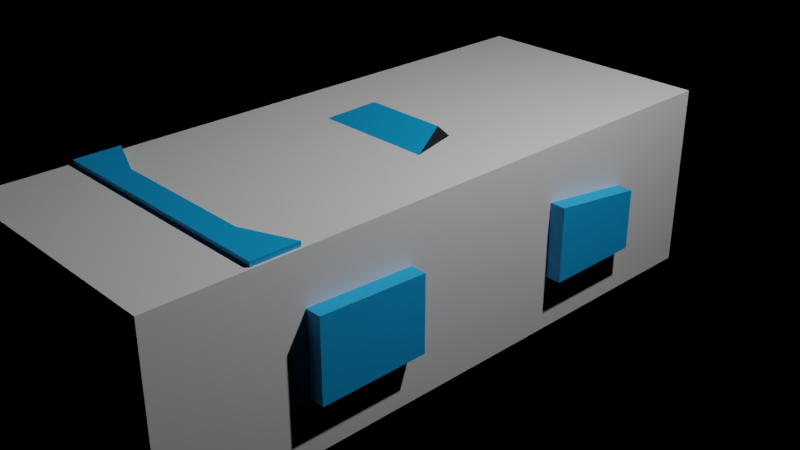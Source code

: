 # Source: car_0001.blend  (saved by Blender 2.93.20; exported with 4.5.12 LTS)
import bpy
from mathutils import Matrix  # noqa: F401  (used for matrix-valued properties, if any)

bpy.ops.wm.read_factory_settings(use_empty=True)
scene = bpy.context.scene
scene.name = 'Scene'

# ---- collections
col_collection = bpy.data.collections.new('Collection'); scene.collection.children.link(col_collection)

# ---- materials (node trees are filled in below, after node groups)
mat_transparent = bpy.data.materials.new('transparent')
mat_transparent.use_transparent_shadow = False
mat_body = bpy.data.materials.new('body')
mat_body.use_transparent_shadow = False
mat_windows = bpy.data.materials.new('windows')
mat_windows.use_transparent_shadow = False
mat_back_lights = bpy.data.materials.new('back_lights')
mat_back_lights.use_transparent_shadow = False
mat_front_lights = bpy.data.materials.new('front_lights')
mat_front_lights.use_transparent_shadow = False

# ---- material node trees
mat_transparent.use_nodes = True; mat_transparent.node_tree.nodes.clear()
_N = mat_transparent.node_tree.nodes; _L = mat_transparent.node_tree.links
n0 = _N.new('ShaderNodeBsdfPrincipled'); n0.name = 'Principled BSDF'; n0.location = (10, 300)
n0.distribution = 'GGX'
n0.subsurface_method = 'BURLEY'
n0.inputs[3].default_value = 1.45
n0.inputs[27].default_value = (0.0, 0.0, 0.0, 1.0)
n0.inputs[28].default_value = 1.0
n1 = _N.new('ShaderNodeOutputMaterial'); n1.name = 'Material Output'; n1.location = (300, 300)
_L.new(n0.outputs[0], n1.inputs[0])
n1.is_active_output = True
mat_body.use_nodes = True; mat_body.node_tree.nodes.clear()
_N = mat_body.node_tree.nodes; _L = mat_body.node_tree.links
n0 = _N.new('ShaderNodeBsdfPrincipled'); n0.name = 'Principled BSDF'; n0.location = (10, 300)
n0.distribution = 'GGX'
n0.subsurface_method = 'BURLEY'
n0.inputs[0].default_value = (0.005599, 0.3902, 0.8276, 1.0)
n0.inputs[3].default_value = 1.45
n0.inputs[27].default_value = (0.0, 0.0, 0.0, 1.0)
n0.inputs[28].default_value = 1.0
n1 = _N.new('ShaderNodeOutputMaterial'); n1.name = 'Material Output'; n1.location = (300, 300)
_L.new(n0.outputs[0], n1.inputs[0])
n1.is_active_output = True
mat_windows.use_nodes = True; mat_windows.node_tree.nodes.clear()
_N = mat_windows.node_tree.nodes; _L = mat_windows.node_tree.links
n0 = _N.new('ShaderNodeBsdfPrincipled'); n0.name = 'Principled BSDF'; n0.location = (10, 300)
n0.distribution = 'GGX'
n0.subsurface_method = 'BURLEY'
n0.inputs[0].default_value = (0.002193, 0.006115, 0.01102, 1.0)
n0.inputs[3].default_value = 1.45
n0.inputs[27].default_value = (0.0, 0.0, 0.0, 1.0)
n0.inputs[28].default_value = 1.0
n1 = _N.new('ShaderNodeOutputMaterial'); n1.name = 'Material Output'; n1.location = (300, 300)
_L.new(n0.outputs[0], n1.inputs[0])
n1.is_active_output = True
mat_back_lights.use_nodes = True; mat_back_lights.node_tree.nodes.clear()
_N = mat_back_lights.node_tree.nodes; _L = mat_back_lights.node_tree.links
n0 = _N.new('ShaderNodeBsdfPrincipled'); n0.name = 'Principled BSDF'; n0.location = (10, 300)
n0.distribution = 'GGX'
n0.subsurface_method = 'BURLEY'
n0.inputs[0].default_value = (0.8, 0.1064, 0.08631, 1.0)
n0.inputs[3].default_value = 1.45
n0.inputs[27].default_value = (0.0, 0.0, 0.0, 1.0)
n0.inputs[28].default_value = 1.0
n1 = _N.new('ShaderNodeOutputMaterial'); n1.name = 'Material Output'; n1.location = (300, 300)
_L.new(n0.outputs[0], n1.inputs[0])
n1.is_active_output = True
mat_front_lights.use_nodes = True; mat_front_lights.node_tree.nodes.clear()
_N = mat_front_lights.node_tree.nodes; _L = mat_front_lights.node_tree.links
n0 = _N.new('ShaderNodeBsdfPrincipled'); n0.name = 'Principled BSDF'; n0.location = (10, 300)
n0.distribution = 'GGX'
n0.subsurface_method = 'BURLEY'
n0.inputs[3].default_value = 1.45
n0.inputs[27].default_value = (0.0, 0.0, 0.0, 1.0)
n0.inputs[28].default_value = 1.0
n1 = _N.new('ShaderNodeOutputMaterial'); n1.name = 'Material Output'; n1.location = (300, 300)
_L.new(n0.outputs[0], n1.inputs[0])
n1.is_active_output = True

# ---- world
world_world = bpy.data.worlds.new('World'); scene.world = world_world
world_world.use_nodes = True; world_world.node_tree.nodes.clear()
_N = world_world.node_tree.nodes; _L = world_world.node_tree.links
n0 = _N.new('ShaderNodeOutputWorld'); n0.name = 'World Output'; n0.location = (300, 300)
n1 = _N.new('ShaderNodeBsdfTransparent'); n1.name = 'Transparent BSDF'; n1.location = (10, 300)
n1.inputs[0].default_value = (0.05088, 0.05088, 0.05088, 0.0)
_L.new(n1.outputs[0], n0.inputs[0])
n0.is_active_output = True
world_world.color = (0.05088, 0.05088, 0.05088)
world_world.use_sun_shadow = False
world_world.sun_shadow_jitter_overblur = 0.0

# ---- cameras
cam_camera = bpy.data.cameras.new('Camera')
cam_camera.clip_end = 100.0
cam_camera.ortho_scale = 7.314

# ---- lights
light_light = bpy.data.lights.new('Light', 'POINT')
light_light.transmission_factor = 0.0
light_light.energy = 1000.0
light_light.shadow_soft_size = 0.1
light_light.shadow_maximum_resolution = 0.006
light_light.use_absolute_resolution = True

# ---- meshes
me_cube_001 = bpy.data.meshes.new('Cube.001')
me_cube_001.from_pydata([(-1.346, -3.764, -1.0), (-1.346, -3.764, 1.0), (-1.346, 2.936, -1.0), (-1.346, 2.936, 1.0), (1.346, -3.764, -1.0), (1.346, -3.764, 1.0), (1.346, 2.936, -1.0), (1.346, 2.936, 1.0)], [], [(0, 1, 3, 2), (2, 3, 7, 6), (6, 7, 5, 4), (4, 5, 1, 0), (2, 6, 4, 0), (7, 3, 1, 5)])
_uv = me_cube_001.uv_layers.new(name='UVMap')
_uv.uv.foreach_set('vector', [0.375, 0.0, 0.625, 0.0, 0.625, 0.25, 0.375, 0.25, 0.375, 0.25, 0.625, 0.25, 0.625, 0.5, 0.375, 0.5, 0.375, 0.5, 0.625, 0.5, 0.625, 0.75, 0.375, 0.75, 0.375, 0.75, 0.625, 0.75, 0.625, 1.0, 0.375, 1.0, 0.125, 0.5, 0.375, 0.5, 0.375, 0.75, 0.125, 0.75, 0.625, 0.5, 0.875, 0.5, 0.875, 0.75, 0.625, 0.75])
me_cube_001.materials.append(mat_transparent)
me_cube_001.use_remesh_fix_poles = True
me_cube_001.use_remesh_preserve_attributes = False
me_cube_001.update()
me_cube = bpy.data.meshes.new('Cube')
me_cube.from_pydata([(-1.323, -2.768, -0.4047), (-1.323, -2.768, 0.457), (-1.323, 2.768, -0.4047), (-1.323, 2.768, 0.1195), (1.323, -2.768, -0.4047), (1.323, -2.768, 0.457), (1.323, 2.768, -0.4047), (1.323, 2.768, 0.1195), (-1.323, 0.728, -0.4047), (-1.323, -1.117, -0.4047), (-1.323, -1.117, 0.4047), (-1.323, 0.728, 0.4047), (1.323, -1.117, -0.4047), (1.323, 0.728, -0.4047), (1.323, 0.728, 0.4047), (1.323, -1.117, 0.4047), (0.7811, 2.768, -0.4047), (-0.7811, 2.768, -0.4047), (-0.7811, 2.768, 0.1195), (0.7811, 2.768, 0.1195), (-0.7811, -2.768, -0.4047), (0.7811, -2.768, -0.4047), (0.7811, -2.768, 0.457), (-0.7811, -2.768, 0.457), (-0.7811, 0.728, 0.4047), (0.7811, 0.728, 0.4047), (-0.7811, -1.861, 0.4047), (0.7811, -1.861, 0.4047), (0.7811, 0.728, -0.7785), (-0.7811, 0.728, -0.7785), (0.7811, -1.117, -0.7785), (-0.7811, -1.117, -0.7785), (-1.323, 2.308, 0.1839), (1.323, 2.308, -0.4047), (-1.323, 2.308, -0.4047), (1.323, 2.308, 0.1839), (-0.7811, 2.308, -0.4047), (0.7811, 2.308, -0.4047), (0.7811, 2.308, 0.1839), (-0.7811, 2.308, 0.1839), (-1.323, 1.811, -0.4047), (1.323, 1.811, 0.2533), (-0.7811, 1.811, -0.7785), (0.7811, 1.811, -0.7785), (0.7811, 1.811, 0.2533), (-0.7811, 1.811, 0.2533), (-1.323, 1.811, 0.2533), (1.323, 1.811, -0.4047), (-1.323, 1.811, 0.3007), (-1.323, 2.308, 0.4356), (0.7811, 2.308, 0.4356), (1.323, 2.308, 0.4356), (-0.7811, 2.308, 0.4356), (1.323, 1.811, 0.3007), (0.7811, 1.811, 0.3007), (-0.7811, 1.811, 0.3007), (-0.4503, 0.07934, 1.112), (0.4503, 0.07934, 1.112), (-0.7811, -0.6596, 0.9234), (0.7811, -0.6596, 0.9234), (-1.323, -2.278, -0.4047), (1.323, -2.278, 0.457), (-1.323, -2.278, 0.457), (1.323, -2.278, -0.4047), (0.7811, -2.499, 0.457), (-0.7811, -2.499, 0.457), (-0.7811, -2.278, -0.7785), (0.7811, -2.278, -0.7785), (1.323, -2.278, 0.696), (1.323, -2.768, 0.696), (-0.7811, -2.768, 0.696), (-1.323, -2.768, 0.696), (0.7811, -2.768, 0.696), (0.7811, -2.499, 0.696), (-0.7811, -2.499, 0.696), (-1.323, -2.278, 0.696), (-1.515, 1.811, -0.4047), (-1.515, 0.728, -0.4047), (-1.515, -2.278, 0.457), (-1.515, -1.117, 0.4047), (1.515, -2.278, -0.4047), (1.515, -1.117, -0.4047), (1.515, 1.811, 0.2533), (1.515, 0.728, 0.4047), (1.515, 0.728, -0.4047), (1.515, -1.117, 0.4047), (-1.515, -1.117, -0.4047), (-1.515, 0.728, 0.4047), (-1.515, 1.811, 0.2533), (1.515, 1.811, -0.4047), (-1.515, -2.278, -0.4047), (1.515, -2.278, 0.457), (1.323, -2.278, 0.919), (1.323, -2.768, 0.919), (-0.7811, -2.768, 0.919), (-1.323, -2.768, 0.919), (0.7811, -2.768, 0.919), (0.7811, -2.499, 0.919), (-0.7811, -2.499, 0.919), (-1.323, -2.278, 0.919), (1.323, -2.278, 1.05), (1.323, -2.768, 1.05), (-0.7811, -2.768, 1.05), (-1.323, -2.768, 1.05), (0.7811, -2.768, 1.05), (0.7811, -2.499, 1.05), (-0.7811, -2.499, 1.05), (-1.323, -2.278, 1.05), (0.05425, -2.768, 1.05), (0.05425, -2.499, 0.919), (0.05425, -2.768, 0.919), (0.05425, -2.499, 1.05)], [], [(34, 32, 3, 2), (16, 19, 7, 6), (63, 61, 5, 4), (20, 23, 1, 0), (67, 63, 4, 21), (22, 5, 69, 72), (45, 46, 11, 24), (24, 11, 10, 26), (43, 47, 13, 28), (28, 13, 12, 30), (61, 63, 80, 91), (13, 14, 15, 12), (9, 60, 90, 86), (9, 10, 11, 8), (8, 29, 31, 9), (29, 28, 30, 31), (40, 42, 29, 8), (42, 43, 28, 29), (14, 25, 27, 15), (24, 26, 58, 56), (41, 44, 25, 14), (44, 45, 24, 25), (64, 65, 74, 73), (1, 23, 70, 71), (60, 66, 20, 0), (66, 67, 21, 20), (4, 5, 22, 21), (21, 22, 23, 20), (2, 3, 18, 17), (17, 18, 19, 16), (19, 18, 39, 38), (7, 19, 38, 35), (17, 16, 37, 36), (2, 17, 36, 34), (6, 7, 35, 33), (16, 6, 33, 37), (18, 3, 32, 39), (40, 46, 32, 34), (8, 11, 87, 77), (38, 39, 45, 44), (46, 45, 55, 48), (36, 37, 43, 42), (34, 36, 42, 40), (33, 35, 41, 47), (37, 33, 47, 43), (32, 46, 48, 49), (51, 50, 54, 53), (52, 49, 48, 55), (38, 44, 54, 50), (35, 38, 50, 51), (39, 32, 49, 52), (45, 39, 52, 55), (41, 35, 51, 53), (44, 41, 53, 54), (57, 56, 58, 59), (26, 27, 59, 58), (25, 24, 56, 57), (27, 25, 57, 59), (31, 30, 67, 66), (9, 31, 66, 60), (27, 26, 65, 64), (15, 27, 64, 61), (0, 1, 62, 60), (26, 10, 62, 65), (30, 12, 63, 67), (40, 8, 77, 76), (74, 75, 99, 98), (69, 68, 92, 93), (73, 74, 70, 72), (65, 62, 75, 74), (62, 1, 71, 75), (5, 61, 68, 69), (61, 64, 73, 68), (23, 22, 72, 70), (89, 82, 83, 84), (90, 78, 79, 86), (77, 87, 88, 76), (81, 85, 91, 80), (15, 61, 91, 85), (62, 10, 79, 78), (47, 41, 82, 89), (11, 46, 88, 87), (63, 12, 81, 80), (13, 47, 89, 84), (14, 13, 84, 83), (60, 62, 78, 90), (46, 40, 76, 88), (12, 15, 85, 81), (41, 14, 83, 82), (10, 9, 86, 79), (99, 95, 103, 107), (98, 99, 107, 106), (70, 74, 98, 94), (71, 70, 94, 95), (68, 73, 97, 92), (75, 71, 95, 99), (73, 72, 96, 97), (72, 69, 93, 96), (106, 107, 103, 102), (100, 105, 104, 101), (96, 104, 108, 110), (95, 94, 102, 103), (92, 97, 105, 100), (102, 94, 110, 108), (96, 93, 101, 104), (93, 92, 100, 101), (97, 96, 110, 109), (104, 105, 111, 108), (105, 97, 109, 111), (98, 106, 111, 109), (94, 98, 109, 110), (106, 102, 108, 111)])
me_cube.polygons.foreach_set('material_index', [0, 0, 0, 0, 0, 2, 0, 0, 0, 0, 0, 0, 0, 0, 0, 0, 0, 0, 0, 1, 0, 0, 0, 2, 0, 0, 0, 0, 0, 0, 0, 0, 0, 0, 0, 0, 0, 0, 0, 0, 0, 0, 0, 0, 0, 0, 0, 0, 0, 3, 3, 0, 0, 0, 0, 0, 1, 1, 0, 0, 0, 0, 0, 0, 0, 0, 0, 0, 0, 0, 0, 0, 0, 0, 0, 0, 0, 0, 0, 0, 0, 0, 0, 0, 0, 0, 0, 0, 0, 0, 0, 0, 0, 0, 0, 0, 0, 0, 0, 0, 0, 0, 0, 0, 0, 0, 0, 0, 0, 0, 0, 0])
_uv = me_cube.uv_layers.new(name='UVMap')
_uv.uv.foreach_set('vector', [0.375, 0.2292, 0.625, 0.2292, 0.625, 0.25, 0.375, 0.25, 0.375, 0.4167, 0.625, 0.4167, 0.625, 0.5, 0.375, 0.5, 0.375, 0.7279, 0.625, 0.7279, 0.625, 0.75, 0.375, 0.75, 0.375, 0.9167, 0.625, 0.9167, 0.625, 1.0, 0.375, 1.0, 0.2917, 0.7279, 0.375, 0.7279, 0.375, 0.75, 0.2917, 0.75, 0.625, 0.8333, 0.625, 0.75, 0.625, 0.75, 0.625, 0.8333, 0.7917, 0.5432, 0.875, 0.5432, 0.875, 0.5921, 0.7917, 0.5921, 0.7917, 0.5921, 0.875, 0.5921, 0.875, 0.6755, 0.7917, 0.6755, 0.2917, 0.5432, 0.375, 0.5432, 0.375, 0.5921, 0.2917, 0.5921, 0.2917, 0.5921, 0.375, 0.5921, 0.375, 0.6755, 0.2917, 0.6755, 0.625, 0.7279, 0.375, 0.7279, 0.375, 0.7279, 0.625, 0.7279, 0.375, 0.5921, 0.625, 0.5921, 0.625, 0.6755, 0.375, 0.6755, 0.125, 0.6755, 0.125, 0.7279, 0.125, 0.7279, 0.125, 0.6755, 0.375, 0.07454, 0.625, 0.07454, 0.625, 0.1579, 0.375, 0.1579, 0.125, 0.5921, 0.2083, 0.5921, 0.2083, 0.6755, 0.125, 0.6755, 0.2083, 0.5921, 0.2917, 0.5921, 0.2917, 0.6755, 0.2083, 0.6755, 0.125, 0.5432, 0.2083, 0.5432, 0.2083, 0.5921, 0.125, 0.5921, 0.2083, 0.5432, 0.2917, 0.5432, 0.2917, 0.5921, 0.2083, 0.5921, 0.625, 0.5921, 0.7083, 0.5921, 0.7083, 0.6755, 0.625, 0.6755, 0.7917, 0.5921, 0.7917, 0.6755, 0.7917, 0.6755, 0.7917, 0.5921, 0.625, 0.5432, 0.7083, 0.5432, 0.7083, 0.5921, 0.625, 0.5921, 0.7083, 0.5432, 0.7917, 0.5432, 0.7917, 0.5921, 0.7083, 0.5921, 0.7083, 0.7279, 0.7917, 0.7279, 0.7917, 0.7279, 0.7083, 0.7279, 0.625, 1.0, 0.625, 0.9167, 0.625, 0.9167, 0.625, 1.0, 0.125, 0.7279, 0.2083, 0.7279, 0.2083, 0.75, 0.125, 0.75, 0.2083, 0.7279, 0.2917, 0.7279, 0.2917, 0.75, 0.2083, 0.75, 0.375, 0.75, 0.625, 0.75, 0.625, 0.8333, 0.375, 0.8333, 0.375, 0.8333, 0.625, 0.8333, 0.625, 0.9167, 0.375, 0.9167, 0.375, 0.25, 0.625, 0.25, 0.625, 0.3333, 0.375, 0.3333, 0.375, 0.3333, 0.625, 0.3333, 0.625, 0.4167, 0.375, 0.4167, 0.7083, 0.5, 0.7917, 0.5, 0.7917, 0.5208, 0.7083, 0.5208, 0.625, 0.5, 0.7083, 0.5, 0.7083, 0.5208, 0.625, 0.5208, 0.2083, 0.5, 0.2917, 0.5, 0.2917, 0.5208, 0.2083, 0.5208, 0.125, 0.5, 0.2083, 0.5, 0.2083, 0.5208, 0.125, 0.5208, 0.375, 0.5, 0.625, 0.5, 0.625, 0.5208, 0.375, 0.5208, 0.2917, 0.5, 0.375, 0.5, 0.375, 0.5208, 0.2917, 0.5208, 0.7917, 0.5, 0.875, 0.5, 0.875, 0.5208, 0.7917, 0.5208, 0.375, 0.2068, 0.625, 0.2068, 0.625, 0.2292, 0.375, 0.2292, 0.375, 0.1579, 0.625, 0.1579, 0.625, 0.1579, 0.375, 0.1579, 0.7083, 0.5208, 0.7917, 0.5208, 0.7917, 0.5432, 0.7083, 0.5432, 0.875, 0.5432, 0.7917, 0.5432, 0.7917, 0.5432, 0.875, 0.5432, 0.2083, 0.5208, 0.2917, 0.5208, 0.2917, 0.5432, 0.2083, 0.5432, 0.125, 0.5208, 0.2083, 0.5208, 0.2083, 0.5432, 0.125, 0.5432, 0.375, 0.5208, 0.625, 0.5208, 0.625, 0.5432, 0.375, 0.5432, 0.2917, 0.5208, 0.375, 0.5208, 0.375, 0.5432, 0.2917, 0.5432, 0.625, 0.2292, 0.625, 0.2068, 0.625, 0.2068, 0.625, 0.2292, 0.625, 0.5208, 0.7083, 0.5208, 0.7083, 0.5432, 0.625, 0.5432, 0.7917, 0.5208, 0.875, 0.5208, 0.875, 0.5432, 0.7917, 0.5432, 0.7083, 0.5208, 0.7083, 0.5432, 0.7083, 0.5432, 0.7083, 0.5208, 0.625, 0.5208, 0.7083, 0.5208, 0.7083, 0.5208, 0.625, 0.5208, 0.7917, 0.5208, 0.875, 0.5208, 0.875, 0.5208, 0.7917, 0.5208, 0.7917, 0.5432, 0.7917, 0.5208, 0.7917, 0.5208, 0.7917, 0.5432, 0.625, 0.5432, 0.625, 0.5208, 0.625, 0.5208, 0.625, 0.5432, 0.7083, 0.5432, 0.625, 0.5432, 0.625, 0.5432, 0.7083, 0.5432, 0.7083, 0.5921, 0.7917, 0.5921, 0.7917, 0.6755, 0.7083, 0.6755, 0.7917, 0.6755, 0.7083, 0.6755, 0.7083, 0.6755, 0.7917, 0.6755, 0.7083, 0.5921, 0.7917, 0.5921, 0.7917, 0.5921, 0.7083, 0.5921, 0.7083, 0.6755, 0.7083, 0.5921, 0.7083, 0.5921, 0.7083, 0.6755, 0.2083, 0.6755, 0.2917, 0.6755, 0.2917, 0.7279, 0.2083, 0.7279, 0.125, 0.6755, 0.2083, 0.6755, 0.2083, 0.7279, 0.125, 0.7279, 0.7083, 0.6755, 0.7917, 0.6755, 0.7917, 0.7279, 0.7083, 0.7279, 0.625, 0.6755, 0.7083, 0.6755, 0.7083, 0.7279, 0.625, 0.7279, 0.375, 0.0, 0.625, 0.0, 0.625, 0.02213, 0.375, 0.02213, 0.7917, 0.6755, 0.875, 0.6755, 0.875, 0.7279, 0.7917, 0.7279, 0.2917, 0.6755, 0.375, 0.6755, 0.375, 0.7279, 0.2917, 0.7279, 0.125, 0.5432, 0.125, 0.5921, 0.125, 0.5921, 0.125, 0.5432, 0.7917, 0.7279, 0.875, 0.7279, 0.875, 0.7279, 0.7917, 0.7279, 0.625, 0.75, 0.625, 0.7279, 0.625, 0.7279, 0.625, 0.75, 0.7083, 0.7279, 0.7917, 0.7279, 0.7917, 0.75, 0.7083, 0.75, 0.7917, 0.7279, 0.875, 0.7279, 0.875, 0.7279, 0.7917, 0.7279, 0.625, 0.02213, 0.625, 0.0, 0.625, 0.0, 0.625, 0.02213, 0.625, 0.75, 0.625, 0.7279, 0.625, 0.7279, 0.625, 0.75, 0.625, 0.7279, 0.7083, 0.7279, 0.7083, 0.7279, 0.625, 0.7279, 0.625, 0.9167, 0.625, 0.8333, 0.625, 0.8333, 0.625, 0.9167, 0.375, 0.5432, 0.625, 0.5432, 0.625, 0.5921, 0.375, 0.5921, 0.375, 0.02213, 0.625, 0.02213, 0.625, 0.07454, 0.375, 0.07454, 0.375, 0.1579, 0.625, 0.1579, 0.625, 0.2068, 0.375, 0.2068, 0.375, 0.6755, 0.625, 0.6755, 0.625, 0.7279, 0.375, 0.7279, 0.625, 0.6755, 0.625, 0.7279, 0.625, 0.7279, 0.625, 0.6755, 0.875, 0.7279, 0.875, 0.6755, 0.875, 0.6755, 0.875, 0.7279, 0.375, 0.5432, 0.625, 0.5432, 0.625, 0.5432, 0.375, 0.5432, 0.875, 0.5921, 0.875, 0.5432, 0.875, 0.5432, 0.875, 0.5921, 0.375, 0.7279, 0.375, 0.6755, 0.375, 0.6755, 0.375, 0.7279, 0.375, 0.5921, 0.375, 0.5432, 0.375, 0.5432, 0.375, 0.5921, 0.625, 0.5921, 0.375, 0.5921, 0.375, 0.5921, 0.625, 0.5921, 0.375, 0.02213, 0.625, 0.02213, 0.625, 0.02213, 0.375, 0.02213, 0.625, 0.2068, 0.375, 0.2068, 0.375, 0.2068, 0.625, 0.2068, 0.375, 0.6755, 0.625, 0.6755, 0.625, 0.6755, 0.375, 0.6755, 0.625, 0.5432, 0.625, 0.5921, 0.625, 0.5921, 0.625, 0.5432, 0.625, 0.07454, 0.375, 0.07454, 0.375, 0.07454, 0.625, 0.07454, 0.625, 0.02213, 0.625, 0.0, 0.625, 0.0, 0.625, 0.02213, 0.7917, 0.7279, 0.875, 0.7279, 0.875, 0.7279, 0.7917, 0.7279, 0.7917, 0.75, 0.7917, 0.7279, 0.7917, 0.7279, 0.7917, 0.75, 0.625, 1.0, 0.625, 0.9167, 0.625, 0.9167, 0.625, 1.0, 0.625, 0.7279, 0.7083, 0.7279, 0.7083, 0.7279, 0.625, 0.7279, 0.625, 0.02213, 0.625, 0.0, 0.625, 0.0, 0.625, 0.02213, 0.7083, 0.7279, 0.7083, 0.75, 0.7083, 0.75, 0.7083, 0.7279, 0.625, 0.8333, 0.625, 0.75, 0.625, 0.75, 0.625, 0.8333, 0.7917, 0.7279, 0.875, 0.7279, 0.875, 0.75, 0.7917, 0.75, 0.625, 0.7279, 0.7083, 0.7279, 0.7083, 0.75, 0.625, 0.75, 0.625, 0.8333, 0.625, 0.8333, 0.625, 0.8333, 0.625, 0.8333, 0.625, 1.0, 0.625, 0.9167, 0.625, 0.9167, 0.625, 1.0, 0.625, 0.7279, 0.7083, 0.7279, 0.7083, 0.7279, 0.625, 0.7279, 0.625, 0.9167, 0.625, 0.9167, 0.625, 0.9167, 0.625, 0.9167, 0.625, 0.8333, 0.625, 0.75, 0.625, 0.75, 0.625, 0.8333, 0.625, 0.75, 0.625, 0.7279, 0.625, 0.7279, 0.625, 0.75, 0.7083, 0.7279, 0.7083, 0.75, 0.7083, 0.75, 0.7083, 0.7279, 0.7083, 0.75, 0.7083, 0.7279, 0.7083, 0.7279, 0.7083, 0.75, 0.7083, 0.7279, 0.7083, 0.7279, 0.7083, 0.7279, 0.7083, 0.7279, 0.7917, 0.7279, 0.7917, 0.7279, 0.7917, 0.7279, 0.7917, 0.7279, 0.7917, 0.75, 0.7917, 0.7279, 0.7917, 0.7279, 0.7917, 0.75, 0.7917, 0.7279, 0.7917, 0.75, 0.7917, 0.75, 0.7917, 0.7279])
me_cube.materials.append(mat_body)
me_cube.materials.append(mat_windows)
me_cube.materials.append(mat_back_lights)
me_cube.materials.append(mat_front_lights)
me_cube.use_remesh_fix_poles = True
me_cube.use_remesh_preserve_attributes = False
me_cube.update()

# ---- objects
ob_light = bpy.data.objects.new('Light', light_light)
ob_camera = bpy.data.objects.new('Camera', cam_camera)
ob_car_0002_box = bpy.data.objects.new('car_0002_box', me_cube_001)
ob_car_0002 = bpy.data.objects.new('car_0002', me_cube)

# ---- transforms, parenting, visibility, modifiers, constraints
ob_light.location = (4.076, 1.005, 5.904)
ob_light.rotation_euler = (0.6503, 0.05522, 1.866)
ob_light.lock_rotations_4d = False
ob_light.empty_display_type = 'ARROWS'
ob_light.color = (0.0, 0.0, 0.0, 0.0)
ob_light.lineart.crease_threshold = 0.0
ob_camera.location = (7.359, -6.926, 4.958)
ob_camera.rotation_euler = (1.109, 0.0, 0.8149)
ob_camera.lock_rotations_4d = False
ob_camera.empty_display_type = 'ARROWS'
ob_camera.color = (0.0, 0.0, 0.0, 0.0)
ob_camera.display_type = 'WIRE'
ob_camera.lineart.crease_threshold = 0.0
ob_car_0002_box.location = (0.0, 0.0, 0.0)
ob_car_0002.parent = ob_car_0002_box
ob_car_0002.location = (0.0, 0.0, 0.0)

# ---- collection membership
col_collection.objects.link(ob_light)
col_collection.objects.link(ob_camera)
col_collection.objects.link(ob_car_0002_box)
col_collection.objects.link(ob_car_0002)

# ---- scene / render settings (as saved in the file)
scene.camera = ob_camera
scene.frame_start = 1; scene.frame_end = 250; scene.frame_set(1)
scene.render.engine = 'BLENDER_EEVEE_NEXT'
scene.cycles.use_denoising = False
scene.cycles.samples = 128
scene.cycles.sampling_pattern = 'TABULATED_SOBOL'
scene.cycles.use_adaptive_sampling = False
scene.cycles.use_light_tree = False
scene.view_settings.view_transform = 'Filmic'
bpy.context.view_layer.update()
